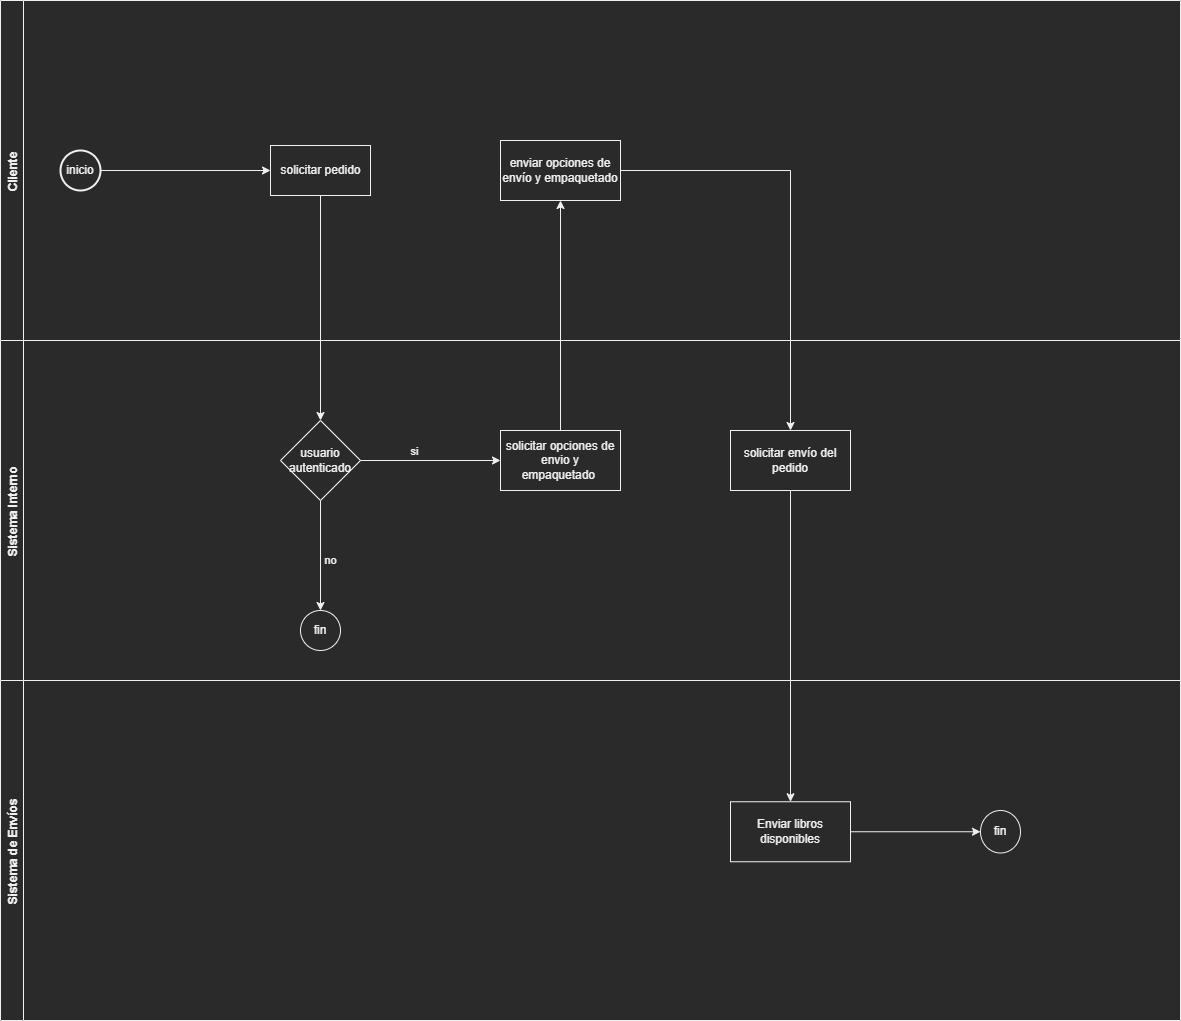

The diagram above was exported from draw.io. Its source (the exported page's mxGraphModel, read from the mxfile embedded in the PNG):
<mxGraphModel dx="1581" dy="725" grid="1" gridSize="10" guides="1" tooltips="1" connect="1" arrows="1" fold="1" page="1" pageScale="1" pageWidth="827" pageHeight="1169" math="0" shadow="0">
  <root>
    <mxCell id="0" />
    <mxCell id="1" parent="0" />
    <mxCell id="TX5abc8B4llYLNa_AnX8-1" value="Cliente" style="swimlane;horizontal=0;" parent="1" vertex="1">
      <mxGeometry x="-380" y="30" width="1180" height="340" as="geometry">
        <mxRectangle x="-380" y="30" width="40" height="120" as="alternateBounds" />
      </mxGeometry>
    </mxCell>
    <mxCell id="TX5abc8B4llYLNa_AnX8-2" value="inicio" style="strokeWidth=2;html=1;shape=mxgraph.flowchart.start_2;whiteSpace=wrap;" parent="TX5abc8B4llYLNa_AnX8-1" vertex="1">
      <mxGeometry x="60" y="150" width="40" height="40" as="geometry" />
    </mxCell>
    <mxCell id="TX5abc8B4llYLNa_AnX8-4" value="solicitar pedido" style="html=1;dashed=0;whitespace=wrap;" parent="TX5abc8B4llYLNa_AnX8-1" vertex="1">
      <mxGeometry x="270" y="145" width="100" height="50" as="geometry" />
    </mxCell>
    <mxCell id="TX5abc8B4llYLNa_AnX8-5" value="Sistema Interno" style="swimlane;horizontal=0;" parent="TX5abc8B4llYLNa_AnX8-1" vertex="1">
      <mxGeometry y="340" width="1180" height="340" as="geometry">
        <mxRectangle x="-380" y="30" width="40" height="120" as="alternateBounds" />
      </mxGeometry>
    </mxCell>
    <mxCell id="RebsONziHKm-A14r4cjI-2" value="usuario&lt;br&gt;autenticado" style="rhombus;whiteSpace=wrap;html=1;" vertex="1" parent="TX5abc8B4llYLNa_AnX8-5">
      <mxGeometry x="280" y="80" width="80" height="80" as="geometry" />
    </mxCell>
    <mxCell id="RebsONziHKm-A14r4cjI-9" value="fin" style="ellipse;whiteSpace=wrap;html=1;" vertex="1" parent="TX5abc8B4llYLNa_AnX8-5">
      <mxGeometry x="300" y="270" width="40" height="40" as="geometry" />
    </mxCell>
    <mxCell id="RebsONziHKm-A14r4cjI-12" value="solicitar opciones de envio y empaquetado&amp;nbsp;" style="whiteSpace=wrap;html=1;" vertex="1" parent="TX5abc8B4llYLNa_AnX8-5">
      <mxGeometry x="500" y="90" width="120" height="60" as="geometry" />
    </mxCell>
    <mxCell id="RebsONziHKm-A14r4cjI-4" style="edgeStyle=orthogonalEdgeStyle;rounded=0;orthogonalLoop=1;jettySize=auto;html=1;entryX=0;entryY=0.5;entryDx=0;entryDy=0;" edge="1" parent="TX5abc8B4llYLNa_AnX8-5" source="RebsONziHKm-A14r4cjI-2" target="RebsONziHKm-A14r4cjI-12">
      <mxGeometry relative="1" as="geometry">
        <mxPoint x="490" y="120" as="targetPoint" />
      </mxGeometry>
    </mxCell>
    <mxCell id="RebsONziHKm-A14r4cjI-11" value="si" style="edgeLabel;html=1;align=center;verticalAlign=middle;resizable=0;points=[];" vertex="1" connectable="0" parent="RebsONziHKm-A14r4cjI-4">
      <mxGeometry x="-0.3231" y="-2" relative="1" as="geometry">
        <mxPoint x="6" y="-12" as="offset" />
      </mxGeometry>
    </mxCell>
    <mxCell id="RebsONziHKm-A14r4cjI-16" value="solicitar envío del pedido" style="whiteSpace=wrap;html=1;" vertex="1" parent="TX5abc8B4llYLNa_AnX8-5">
      <mxGeometry x="730" y="90" width="120" height="60" as="geometry" />
    </mxCell>
    <mxCell id="RebsONziHKm-A14r4cjI-5" value="no" style="edgeStyle=orthogonalEdgeStyle;rounded=0;orthogonalLoop=1;jettySize=auto;html=1;entryX=0.5;entryY=0;entryDx=0;entryDy=0;" edge="1" parent="TX5abc8B4llYLNa_AnX8-5" source="RebsONziHKm-A14r4cjI-2" target="RebsONziHKm-A14r4cjI-9">
      <mxGeometry x="0.0909" y="10" relative="1" as="geometry">
        <mxPoint x="320" y="260" as="targetPoint" />
        <mxPoint as="offset" />
      </mxGeometry>
    </mxCell>
    <mxCell id="RebsONziHKm-A14r4cjI-1" style="edgeStyle=orthogonalEdgeStyle;rounded=0;orthogonalLoop=1;jettySize=auto;html=1;entryX=0.5;entryY=0;entryDx=0;entryDy=0;" edge="1" parent="TX5abc8B4llYLNa_AnX8-1" source="TX5abc8B4llYLNa_AnX8-4" target="RebsONziHKm-A14r4cjI-2">
      <mxGeometry relative="1" as="geometry">
        <mxPoint x="320" y="480" as="targetPoint" />
      </mxGeometry>
    </mxCell>
    <mxCell id="RebsONziHKm-A14r4cjI-14" value="enviar opciones de envío y empaquetado" style="whiteSpace=wrap;html=1;" vertex="1" parent="TX5abc8B4llYLNa_AnX8-1">
      <mxGeometry x="500" y="140" width="120" height="60" as="geometry" />
    </mxCell>
    <mxCell id="RebsONziHKm-A14r4cjI-13" style="edgeStyle=orthogonalEdgeStyle;rounded=0;orthogonalLoop=1;jettySize=auto;html=1;entryX=0.5;entryY=1;entryDx=0;entryDy=0;" edge="1" parent="TX5abc8B4llYLNa_AnX8-1" source="RebsONziHKm-A14r4cjI-12" target="RebsONziHKm-A14r4cjI-14">
      <mxGeometry relative="1" as="geometry">
        <mxPoint x="560" y="210" as="targetPoint" />
      </mxGeometry>
    </mxCell>
    <mxCell id="RebsONziHKm-A14r4cjI-15" style="edgeStyle=orthogonalEdgeStyle;rounded=0;orthogonalLoop=1;jettySize=auto;html=1;entryX=0.5;entryY=0;entryDx=0;entryDy=0;" edge="1" parent="TX5abc8B4llYLNa_AnX8-1" source="RebsONziHKm-A14r4cjI-14" target="RebsONziHKm-A14r4cjI-16">
      <mxGeometry relative="1" as="geometry">
        <mxPoint x="780" y="390" as="targetPoint" />
      </mxGeometry>
    </mxCell>
    <mxCell id="TX5abc8B4llYLNa_AnX8-3" style="edgeStyle=orthogonalEdgeStyle;rounded=0;orthogonalLoop=1;jettySize=auto;html=1;" parent="1" source="TX5abc8B4llYLNa_AnX8-2" edge="1">
      <mxGeometry relative="1" as="geometry">
        <mxPoint x="-110" y="200" as="targetPoint" />
      </mxGeometry>
    </mxCell>
    <mxCell id="RebsONziHKm-A14r4cjI-17" value="Sistema de Envíos" style="swimlane;horizontal=0;" vertex="1" parent="1">
      <mxGeometry x="-380" y="710" width="1180" height="340" as="geometry">
        <mxRectangle x="-380" y="30" width="40" height="120" as="alternateBounds" />
      </mxGeometry>
    </mxCell>
    <mxCell id="RebsONziHKm-A14r4cjI-34" style="edgeStyle=orthogonalEdgeStyle;rounded=0;orthogonalLoop=1;jettySize=auto;html=1;entryX=0;entryY=0.5;entryDx=0;entryDy=0;" edge="1" parent="RebsONziHKm-A14r4cjI-17" source="RebsONziHKm-A14r4cjI-32" target="RebsONziHKm-A14r4cjI-33">
      <mxGeometry relative="1" as="geometry" />
    </mxCell>
    <mxCell id="RebsONziHKm-A14r4cjI-32" value="Enviar libros disponibles" style="whiteSpace=wrap;html=1;" vertex="1" parent="RebsONziHKm-A14r4cjI-17">
      <mxGeometry x="730" y="121.25" width="120" height="60" as="geometry" />
    </mxCell>
    <mxCell id="RebsONziHKm-A14r4cjI-33" value="fin" style="ellipse;whiteSpace=wrap;html=1;" vertex="1" parent="RebsONziHKm-A14r4cjI-17">
      <mxGeometry x="980" y="130" width="40" height="42.5" as="geometry" />
    </mxCell>
    <mxCell id="RebsONziHKm-A14r4cjI-31" style="edgeStyle=orthogonalEdgeStyle;rounded=0;orthogonalLoop=1;jettySize=auto;html=1;entryX=0.5;entryY=0;entryDx=0;entryDy=0;" edge="1" parent="1" source="RebsONziHKm-A14r4cjI-16" target="RebsONziHKm-A14r4cjI-32">
      <mxGeometry relative="1" as="geometry">
        <mxPoint x="410" y="810" as="targetPoint" />
      </mxGeometry>
    </mxCell>
  </root>
</mxGraphModel>